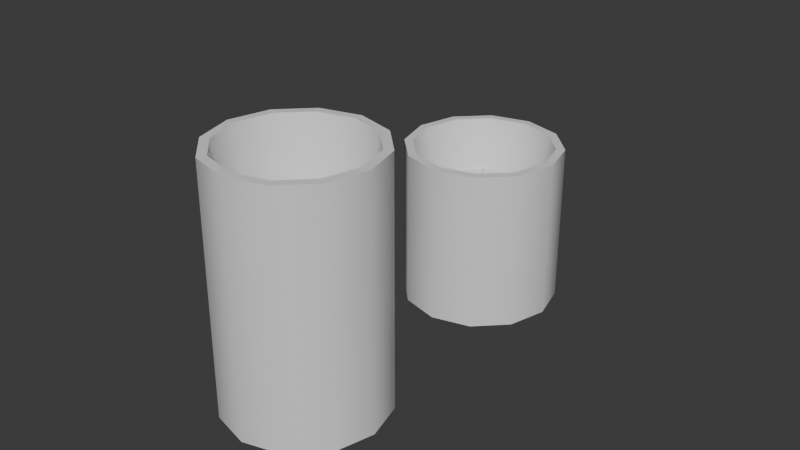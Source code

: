 # Source: SuspensionCandle.blend  (saved by Blender 4.0.36; exported with 4.5.12 LTS)
import bpy
from mathutils import Matrix  # noqa: F401  (used for matrix-valued properties, if any)

bpy.ops.wm.read_factory_settings(use_empty=True)
scene = bpy.context.scene
scene.name = 'Scene'

# ---- collections
col_collection = bpy.data.collections.new('Collection'); scene.collection.children.link(col_collection)

# ---- materials (node trees are filled in below, after node groups)
mat_material_001 = bpy.data.materials.new('Material.001')
mat_material_001.use_transparent_shadow = False
mat_material_002 = bpy.data.materials.new('Material.002')
mat_material_002.use_transparent_shadow = False
mat_material_003 = bpy.data.materials.new('Material.003')
mat_material_003.use_transparent_shadow = False
mat_material_004 = bpy.data.materials.new('Material.004')
mat_material_004.use_transparent_shadow = False

# ---- node groups
ng_auto_smooth = bpy.data.node_groups.new('Auto Smooth', 'GeometryNodeTree')
_s = ng_auto_smooth.interface.new_socket(name='Geometry', in_out='OUTPUT', socket_type='NodeSocketGeometry')
_s = ng_auto_smooth.interface.new_socket(name='Geometry', in_out='INPUT', socket_type='NodeSocketGeometry')
_s = ng_auto_smooth.interface.new_socket(name='Angle', in_out='INPUT', socket_type='NodeSocketFloat')
_s.subtype = 'ANGLE'
_s.min_value = 0.0
_s.max_value = 3.142
ng_auto_smooth.is_modifier = True
_N = ng_auto_smooth.nodes; _L = ng_auto_smooth.links
n0 = _N.new('NodeGroupOutput'); n0.name = 'Group Output'; n0.location = (480, -100)
n1 = _N.new('NodeGroupInput'); n1.name = 'Group Input'; n1.location = (-420, -300)
n2 = _N.new('NodeGroupInput'); n2.name = 'Group Input.001'; n2.location = (-60, -100)
n3 = _N.new('GeometryNodeSetShadeSmooth'); n3.name = 'Set Shade Smooth'; n3.location = (120, -100)
n3.domain = 'EDGE'
n4 = _N.new('GeometryNodeSetShadeSmooth'); n4.name = 'Set Shade Smooth.001'; n4.location = (300, -100)
n5 = _N.new('GeometryNodeInputMeshEdgeAngle'); n5.name = 'Edge Angle'; n5.location = (-420, -220)
n6 = _N.new('GeometryNodeInputEdgeSmooth'); n6.name = 'Is Edge Smooth'; n6.location = (-60, -160)
n7 = _N.new('GeometryNodeInputShadeSmooth'); n7.name = 'Is Face Smooth'; n7.location = (-240, -340)
n8 = _N.new('FunctionNodeBooleanMath'); n8.name = 'Boolean Math'; n8.location = (-60, -220)
n9 = _N.new('FunctionNodeCompare'); n9.name = 'Compare'; n9.location = (-240, -180)
n9.operation = 'LESS_EQUAL'
_L.new(n5.outputs[0], n9.inputs[0])
_L.new(n4.outputs[0], n0.inputs[0])
_L.new(n1.outputs[1], n9.inputs[1])
_L.new(n9.outputs[0], n8.inputs[0])
_L.new(n7.outputs[0], n8.inputs[1])
_L.new(n2.outputs[0], n3.inputs[0])
_L.new(n6.outputs[0], n3.inputs[1])
_L.new(n3.outputs[0], n4.inputs[0])
_L.new(n8.outputs[0], n3.inputs[2])
n0.is_active_output = True

# ---- material node trees
mat_material_001.use_nodes = True; mat_material_001.node_tree.nodes.clear()
_N = mat_material_001.node_tree.nodes; _L = mat_material_001.node_tree.links
n0 = _N.new('ShaderNodeBsdfPrincipled'); n0.name = 'Principled BSDF'; n0.location = (10, 300)
n0.inputs[3].default_value = 1.45
n1 = _N.new('ShaderNodeOutputMaterial'); n1.name = 'Material Output'; n1.location = (300, 300)
_L.new(n0.outputs[0], n1.inputs[0])
n1.is_active_output = True
mat_material_002.use_nodes = True; mat_material_002.node_tree.nodes.clear()
_N = mat_material_002.node_tree.nodes; _L = mat_material_002.node_tree.links
n0 = _N.new('ShaderNodeBsdfPrincipled'); n0.name = 'Principled BSDF'; n0.location = (10, 300)
n0.inputs[3].default_value = 1.45
n1 = _N.new('ShaderNodeOutputMaterial'); n1.name = 'Material Output'; n1.location = (300, 300)
_L.new(n0.outputs[0], n1.inputs[0])
n1.is_active_output = True
mat_material_003.use_nodes = True; mat_material_003.node_tree.nodes.clear()
_N = mat_material_003.node_tree.nodes; _L = mat_material_003.node_tree.links
n0 = _N.new('ShaderNodeBsdfPrincipled'); n0.name = 'Principled BSDF'; n0.location = (10, 300)
n0.inputs[3].default_value = 1.45
n1 = _N.new('ShaderNodeOutputMaterial'); n1.name = 'Material Output'; n1.location = (300, 300)
_L.new(n0.outputs[0], n1.inputs[0])
n1.is_active_output = True
mat_material_004.use_nodes = True; mat_material_004.node_tree.nodes.clear()
_N = mat_material_004.node_tree.nodes; _L = mat_material_004.node_tree.links
n0 = _N.new('ShaderNodeBsdfPrincipled'); n0.name = 'Principled BSDF'; n0.location = (10, 300)
n0.inputs[3].default_value = 1.45
n1 = _N.new('ShaderNodeOutputMaterial'); n1.name = 'Material Output'; n1.location = (300, 300)
_L.new(n0.outputs[0], n1.inputs[0])
n1.is_active_output = True

# ---- world
world_world = bpy.data.worlds.new('World'); scene.world = world_world
world_world.use_nodes = True; world_world.node_tree.nodes.clear()
_N = world_world.node_tree.nodes; _L = world_world.node_tree.links
n0 = _N.new('ShaderNodeOutputWorld'); n0.name = 'World Output'; n0.location = (300, 300)
n1 = _N.new('ShaderNodeBackground'); n1.name = 'Background'; n1.location = (10, 300)
n1.inputs[0].default_value = (0.05088, 0.05088, 0.05088, 1.0)
_L.new(n1.outputs[0], n0.inputs[0])
n0.is_active_output = True
world_world.color = (0.05088, 0.05088, 0.05088)
world_world.use_sun_shadow = False
world_world.sun_shadow_jitter_overblur = 0.0

# ---- meshes
me_circle_001 = bpy.data.meshes.new('Circle.001')
me_circle_001.from_pydata([(0.0, 0.02523, -0.0001955), (-0.01261, 0.02185, -0.0001955), (-0.02185, 0.01261, -0.0001955), (-0.02523, 0.0, -0.0001955), (-0.02185, -0.01261, -0.0001955), (-0.01261, -0.02185, -0.0001955), (0.0, -0.02523, -0.0001955), (0.01261, -0.02185, -0.0001955), (0.02185, -0.01261, -0.0001955), (0.02523, 0.0, -0.0001955), (0.02185, 0.01261, -0.0001955), (0.01261, 0.02185, -0.0001955), (-4.108e-11, 0.02241, 0.05108), (-0.01121, 0.01941, 0.05108), (-0.01941, 0.01121, 0.05108), (-0.02241, 1.71e-12, 0.05108), (-0.01941, -0.01121, 0.05108), (-0.01121, -0.01941, 0.05108), (5.64e-11, -0.02241, 0.05108), (0.01121, -0.01941, 0.05108), (0.01941, -0.01121, 0.05108), (0.02241, -1.71e-12, 0.05108), (0.01941, 0.01121, 0.05108), (0.01121, 0.01941, 0.05108), (-0.01261, 0.02185, 0.05103), (-4.932e-11, 0.02523, 0.05103), (-0.02185, 0.01261, 0.05103), (-0.02523, 0.0, 0.05103), (-0.02185, -0.01261, 0.05103), (-0.01261, -0.02185, 0.05103), (4.932e-11, -0.02523, 0.05103), (0.01261, -0.02185, 0.05103), (0.02185, -0.01261, 0.05103), (0.02523, 0.0, 0.05103), (0.02185, 0.01261, 0.05103), (0.01261, 0.02185, 0.05103), (-6.224e-10, 0.01642, 0.0276), (-0.008211, 0.01422, 0.0276), (-0.01422, 0.008211, 0.0276), (-0.01642, 4.482e-11, 0.0276), (-0.01422, -0.008211, 0.0276), (-0.008211, -0.01422, 0.0276), (-6.302e-10, -0.01642, 0.0276), (0.008211, -0.01422, 0.0276), (0.01422, -0.008211, 0.0276), (0.01642, 3.702e-11, 0.0276), (0.01422, 0.008211, 0.0276), (0.008211, 0.01422, 0.0276), (0.0, 0.02371, 0.001111), (-0.01186, 0.02054, 0.001111), (-0.02054, 0.01186, 0.001111), (-0.02371, 0.0, 0.001111), (-0.02054, -0.01186, 0.001111), (-0.01186, -0.02054, 0.001111), (0.0, -0.02371, 0.001111), (0.01186, -0.02054, 0.001111), (0.02054, -0.01186, 0.001111), (0.02371, 0.0, 0.001111), (0.02054, 0.01186, 0.001111), (0.01186, 0.02054, 0.001111), (2.903e-10, 0.0235, 0.0494), (-0.01175, 0.02035, 0.0494), (-0.02035, 0.01175, 0.0494), (-0.0235, -9.717e-12, 0.0494), (-0.02035, -0.01175, 0.0494), (-0.01175, -0.02035, 0.0494), (-2.636e-10, -0.0235, 0.0494), (0.01175, -0.02035, 0.0494), (0.02035, -0.01175, 0.0494), (0.0235, 9.717e-12, 0.0494), (0.02035, 0.01175, 0.0494), (0.01175, 0.02035, 0.0494), (-0.01186, 0.02054, 0.04972), (2.802e-10, 0.02371, 0.04972), (-0.02054, 0.01186, 0.04972), (-0.02371, 0.0, 0.04972), (-0.02054, -0.01186, 0.04972), (-0.01186, -0.02054, 0.04972), (-2.802e-10, -0.02371, 0.04972), (0.01186, -0.02054, 0.04972), (0.02054, -0.01186, 0.04972), (0.02371, 0.0, 0.04972), (0.02054, 0.01186, 0.04972), (0.01186, 0.02054, 0.04972), (-6.745e-10, 0.01776, 0.02611), (-0.008881, 0.01538, 0.02611), (-0.01538, 0.008881, 0.02611), (-0.01776, 1.877e-11, 0.02611), (-0.01538, -0.008881, 0.02611), (-0.008881, -0.01538, 0.02611), (-6.302e-10, -0.01776, 0.02611), (0.008881, -0.01538, 0.02611), (0.01538, -0.008881, 0.02611), (0.01776, 6.308e-11, 0.02611), (0.01538, 0.008881, 0.02611), (0.008881, 0.01538, 0.02611), (-6.495e-10, 0.01592, 0.02757), (-0.007959, 0.01379, 0.02757), (-0.01379, 0.007959, 0.02757), (-0.01592, 4.248e-11, 0.02757), (-0.01379, -0.007959, 0.02757), (-0.007959, -0.01379, 0.02757), (-6.495e-10, -0.01592, 0.02757), (0.007959, -0.01379, 0.02757), (0.01379, -0.007959, 0.02757), (0.01592, 4.248e-11, 0.02757), (0.01379, 0.007959, 0.02757), (0.007959, 0.01379, 0.02757), (-1.138e-10, 0.01554, 0.03774), (-0.007771, 0.01346, 0.03774), (-0.01346, 0.007771, 0.03774), (-0.01554, 4.248e-11, 0.03774), (-0.01346, -0.007771, 0.03774), (-0.007771, -0.01346, 0.03774), (-1.138e-10, -0.01554, 0.03774), (0.007771, -0.01346, 0.03774), (0.01346, -0.007771, 0.03774), (0.01554, 4.248e-11, 0.03774), (0.01346, 0.007771, 0.03774), (0.007771, 0.01346, 0.03774), (-0.007959, 0.01379, 0.03774), (-1.138e-10, 0.01592, 0.03774), (-0.01379, 0.007959, 0.03774), (-0.01592, 4.248e-11, 0.03774), (-0.01379, -0.007959, 0.03774), (-0.007959, -0.01379, 0.03774), (-1.138e-10, -0.01592, 0.03774), (0.007959, -0.01379, 0.03774), (0.01379, -0.007959, 0.03774), (0.01592, 4.248e-11, 0.03774), (0.01379, 0.007959, 0.03774), (0.007959, 0.01379, 0.03774), (1.064e-11, 0.007476, 0.03432), (-0.003738, 0.006475, 0.03432), (-0.006475, 0.003738, 0.03432), (-0.007476, 1.669e-10, 0.03432), (-0.006475, -0.003738, 0.03432), (-0.003738, -0.006475, 0.03432), (-2.382e-10, -0.007476, 0.03432), (0.003738, -0.006475, 0.03432), (0.006475, -0.003738, 0.03432), (0.007476, -8.196e-11, 0.03432), (0.006475, 0.003738, 0.03432), (0.003738, 0.006475, 0.03432), (-0.007771, 0.01346, 0.03609), (-1.138e-10, 0.01554, 0.03609), (-0.01346, 0.007771, 0.03609), (-0.01554, 4.248e-11, 0.03609), (-0.01346, -0.007771, 0.03609), (-0.007771, -0.01346, 0.03609), (-1.138e-10, -0.01554, 0.03609), (0.007771, -0.01346, 0.03609), (0.01346, -0.007771, 0.03609), (0.01554, 4.248e-11, 0.03609), (0.01346, 0.007771, 0.03609), (0.007771, 0.01346, 0.03609), (-4.636e-10, 0.001224, 0.03419), (-0.0006122, 0.00106, 0.03419), (-0.00106, 0.0006122, 0.03419), (-0.001224, -3.785e-11, 0.03419), (-0.00106, -0.0006122, 0.03419), (-0.0006122, -0.00106, 0.03419), (-5.043e-10, -0.001224, 0.03419), (0.0006122, -0.00106, 0.03419), (0.00106, -0.0006122, 0.03419), (0.001224, -7.861e-11, 0.03419), (0.00106, 0.0006122, 0.03419), (0.0006122, 0.00106, 0.03419), (5.259e-09, 0.001095, 0.03946), (-0.0005473, 0.000948, 0.03946), (-0.000948, 0.0005473, 0.03946), (-0.001095, -1.055e-11, 0.03946), (-0.000948, -0.0005473, 0.03946), (-0.0005473, -0.000948, 0.03946), (5.222e-09, -0.001095, 0.03946), (0.0005473, -0.000948, 0.03946), (0.000948, -0.0005473, 0.03946), (0.001095, -4.699e-11, 0.03946), (0.000948, 0.0005473, 0.03946), (0.0005473, 0.000948, 0.03946), (3.811e-09, -3.032e-11, 0.04318), (3.673e-09, 0.002115, 0.03781), (1.07e-09, 0.002066, 0.03544), (2.427e-09, 0.002409, 0.03662), (-0.001033, 0.00179, 0.03544), (-0.001057, 0.001831, 0.03781), (-0.001204, 0.002086, 0.03662), (-0.00179, 0.001033, 0.03544), (-0.001831, 0.001057, 0.03781), (-0.002086, 0.001204, 0.03662), (-0.002066, -1.849e-11, 0.03544), (-0.002115, -4.606e-12, 0.03781), (-0.002409, -5.049e-12, 0.03662), (-0.00179, -0.001033, 0.03544), (-0.001831, -0.001057, 0.03781), (-0.002086, -0.001204, 0.03662), (-0.001033, -0.00179, 0.03544), (-0.001057, -0.001831, 0.03781), (-0.001204, -0.002086, 0.03662), (1.002e-09, -0.002066, 0.03544), (3.602e-09, -0.002115, 0.03781), (2.351e-09, -0.002409, 0.03662), (0.001033, -0.00179, 0.03544), (0.001057, -0.001831, 0.03781), (0.001204, -0.002086, 0.03662), (0.00179, -0.001033, 0.03544), (0.001831, -0.001057, 0.03781), (0.002086, -0.001204, 0.03662), (0.002066, -8.728e-11, 0.03544), (0.002115, -7.5e-11, 0.03781), (0.002409, -8.533e-11, 0.03662), (0.00179, 0.001033, 0.03544), (0.001831, 0.001057, 0.03781), (0.002086, 0.001204, 0.03662), (0.001033, 0.00179, 0.03544), (0.001057, 0.001831, 0.03781), (0.001204, 0.002086, 0.03662)], [], [(1, 0, 11, 10, 9, 8, 7, 6, 5, 4, 3, 2), (18, 19, 43, 42), (4, 5, 29, 28), (11, 0, 25, 35), (1, 2, 26, 24), (8, 9, 33, 32), (5, 6, 30, 29), (2, 3, 27, 26), (9, 10, 34, 33), (6, 7, 31, 30), (3, 4, 28, 27), (10, 11, 35, 34), (0, 1, 24, 25), (7, 8, 32, 31), (13, 12, 25, 24), (14, 13, 24, 26), (15, 14, 26, 27), (16, 15, 27, 28), (17, 16, 28, 29), (18, 17, 29, 30), (19, 18, 30, 31), (20, 19, 31, 32), (21, 20, 32, 33), (22, 21, 33, 34), (23, 22, 34, 35), (12, 23, 35, 25), (37, 38, 39, 40, 41, 42, 43, 44, 45, 46, 47, 36), (15, 16, 40, 39), (22, 23, 47, 46), (12, 13, 37, 36), (19, 20, 44, 43), (16, 17, 41, 40), (23, 12, 36, 47), (13, 14, 38, 37), (20, 21, 45, 44), (17, 18, 42, 41), (14, 15, 39, 38), (21, 22, 46, 45), (49, 50, 51, 52, 53, 54, 55, 56, 57, 58, 59, 48), (66, 90, 91, 67), (52, 76, 77, 53), (59, 83, 73, 48), (49, 72, 74, 50), (56, 80, 81, 57), (53, 77, 78, 54), (50, 74, 75, 51), (57, 81, 82, 58), (54, 78, 79, 55), (51, 75, 76, 52), (58, 82, 83, 59), (48, 73, 72, 49), (55, 79, 80, 56), (61, 72, 73, 60), (62, 74, 72, 61), (63, 75, 74, 62), (64, 76, 75, 63), (65, 77, 76, 64), (66, 78, 77, 65), (67, 79, 78, 66), (68, 80, 79, 67), (69, 81, 80, 68), (70, 82, 81, 69), (71, 83, 82, 70), (60, 73, 83, 71), (85, 84, 95, 94, 93, 92, 91, 90, 89, 88, 87, 86), (63, 87, 88, 64), (70, 94, 95, 71), (60, 84, 85, 61), (67, 91, 92, 68), (64, 88, 89, 65), (71, 95, 84, 60), (61, 85, 86, 62), (68, 92, 93, 69), (65, 89, 90, 66), (62, 86, 87, 63), (69, 93, 94, 70), (97, 96, 107, 106, 105, 104, 103, 102, 101, 100, 99, 98), (114, 115, 151, 150), (98, 99, 123, 122), (105, 106, 130, 129), (102, 103, 127, 126), (99, 100, 124, 123), (106, 107, 131, 130), (96, 97, 120, 121), (103, 104, 128, 127), (100, 101, 125, 124), (107, 96, 121, 131), (97, 98, 122, 120), (104, 105, 129, 128), (101, 102, 126, 125), (109, 108, 121, 120), (110, 109, 120, 122), (111, 110, 122, 123), (112, 111, 123, 124), (113, 112, 124, 125), (114, 113, 125, 126), (115, 114, 126, 127), (116, 115, 127, 128), (117, 116, 128, 129), (118, 117, 129, 130), (119, 118, 130, 131), (108, 119, 131, 121), (133, 134, 135, 136, 137, 138, 139, 140, 141, 142, 143, 132), (111, 112, 148, 147), (118, 119, 155, 154), (108, 109, 144, 145), (115, 116, 152, 151), (112, 113, 149, 148), (119, 108, 145, 155), (109, 110, 146, 144), (116, 117, 153, 152), (113, 114, 150, 149), (110, 111, 147, 146), (117, 118, 154, 153), (133, 132, 145, 144), (134, 133, 144, 146), (135, 134, 146, 147), (136, 135, 147, 148), (137, 136, 148, 149), (138, 137, 149, 150), (139, 138, 150, 151), (140, 139, 151, 152), (141, 140, 152, 153), (142, 141, 153, 154), (143, 142, 154, 155), (132, 143, 155, 145), (157, 156, 167, 166, 165, 164, 163, 162, 161, 160, 159, 158), (185, 188, 170, 169), (203, 206, 176, 175), (194, 197, 173, 172), (215, 181, 168, 179), (206, 209, 177, 176), (197, 200, 174, 173), (156, 157, 184, 182), (188, 191, 171, 170), (209, 212, 178, 177), (200, 203, 175, 174), (191, 194, 172, 171), (212, 215, 179, 178), (172, 173, 180), (157, 158, 187, 184), (164, 165, 208, 205), (161, 162, 199, 196), (158, 159, 190, 187), (165, 166, 211, 208), (162, 163, 202, 199), (159, 160, 193, 190), (166, 167, 214, 211), (167, 156, 182, 214), (163, 164, 205, 202), (160, 161, 196, 193), (179, 168, 180), (169, 170, 180), (176, 177, 180), (173, 174, 180), (170, 171, 180), (177, 178, 180), (174, 175, 180), (171, 172, 180), (178, 179, 180), (168, 169, 180), (175, 176, 180), (185, 181, 183, 186), (186, 183, 182, 184), (188, 185, 186, 189), (189, 186, 184, 187), (191, 188, 189, 192), (192, 189, 187, 190), (194, 191, 192, 195), (195, 192, 190, 193), (197, 194, 195, 198), (198, 195, 193, 196), (200, 197, 198, 201), (201, 198, 196, 199), (203, 200, 201, 204), (204, 201, 199, 202), (206, 203, 204, 207), (207, 204, 202, 205), (209, 206, 207, 210), (210, 207, 205, 208), (212, 209, 210, 213), (213, 210, 208, 211), (215, 212, 213, 216), (216, 213, 211, 214), (181, 215, 216, 183), (183, 216, 214, 182), (181, 185, 169, 168)])
me_circle_001.polygons.foreach_set('use_smooth', [True] * 187)
me_circle_001.polygons.foreach_set('material_index', [3, 3, 3, 3, 3, 3, 3, 3, 3, 3, 3, 3, 3, 3, 3, 3, 3, 3, 3, 3, 3, 3, 3, 3, 3, 3, 3, 3, 3, 3, 3, 3, 3, 3, 3, 3, 3, 3, 3, 3, 3, 3, 3, 3, 3, 3, 3, 3, 3, 3, 3, 3, 3, 3, 3, 3, 3, 3, 3, 3, 3, 3, 3, 3, 3, 3, 3, 3, 3, 3, 3, 3, 3, 3, 3, 3, 0, 0, 0, 0, 0, 0, 0, 0, 0, 0, 0, 0, 0, 0, 0, 0, 0, 0, 0, 0, 0, 0, 0, 0, 0, 0, 1, 0, 0, 0, 0, 0, 0, 0, 0, 0, 0, 0, 1, 1, 1, 1, 1, 1, 1, 1, 1, 1, 1, 1, 2, 2, 2, 2, 2, 2, 2, 2, 2, 2, 2, 2, 2, 2, 2, 2, 2, 2, 2, 2, 2, 2, 2, 2, 2, 2, 2, 2, 2, 2, 2, 2, 2, 2, 2, 2, 2, 2, 2, 2, 2, 2, 2, 2, 2, 2, 2, 2, 2, 2, 2, 2, 2, 2, 2, 2, 2, 2, 2, 2, 2])
_uv = me_circle_001.uv_layers.new(name='UVMap')
_uv.uv.foreach_set('vector', [0.2541, 0.9259, 0.5, 0.9918, 0.7459, 0.9259, 0.9259, 0.7459, 0.9918, 0.5, 0.9259, 0.2541, 0.7459, 0.07407, 0.5, 0.008176, 0.2541, 0.07407, 0.07407, 0.2541, 0.008176, 0.5, 0.07407, 0.7459, 0.5, 0.7782, 0.7221, 0.7782, 0.6635, 0.3168, 0.5, 0.3168, 0.07407, -0.2218, 0.2541, -0.2218, 0.2541, 0.7782, 0.07407, 0.7782, 0.7459, -0.2218, 0.5, -0.2218, 0.5, 0.7782, 0.7459, 0.7782, 0.2541, -0.2218, 0.07407, -0.2218, 0.07407, 0.7782, 0.2541, 0.7782, 0.2541, -0.2218, 0.5, -0.2218, 0.5, 0.7782, 0.2541, 0.7782, 0.2541, -0.2218, 0.5, -0.2218, 0.5, 0.7782, 0.2541, 0.7782, 0.7459, -0.2218, 0.5, -0.2218, 0.5, 0.7782, 0.7459, 0.7782, 0.5, -0.2218, 0.7459, -0.2218, 0.7459, 0.7782, 0.5, 0.7782, 0.5, -0.2218, 0.7459, -0.2218, 0.7459, 0.7782, 0.5, 0.7782, 0.5, -0.2218, 0.2541, -0.2218, 0.2541, 0.7782, 0.5, 0.7782, 0.9259, -0.2218, 0.7459, -0.2218, 0.7459, 0.7782, 0.9259, 0.7782, 0.5, -0.2218, 0.2541, -0.2218, 0.2541, 0.7782, 0.5, 0.7782, 0.7459, -0.2218, 0.9259, -0.2218, 0.9259, 0.7782, 0.7459, 0.7782, 0.2779, 0.8846, 0.5, 0.9441, 0.5, 0.9918, 0.2541, 0.9259, 0.1154, 0.7221, 0.2779, 0.8846, 0.2541, 0.9259, 0.07407, 0.7459, 0.05589, 0.5, 0.1154, 0.7221, 0.07407, 0.7459, 0.008176, 0.5, 0.1154, 0.2779, 0.05589, 0.5, 0.008176, 0.5, 0.07407, 0.2541, 0.2779, 0.1154, 0.1154, 0.2779, 0.07407, 0.2541, 0.2541, 0.07407, 0.5, 0.05589, 0.2779, 0.1154, 0.2541, 0.07407, 0.5, 0.008176, 0.7221, 0.1154, 0.5, 0.05589, 0.5, 0.008176, 0.7459, 0.07407, 0.8846, 0.2779, 0.7221, 0.1154, 0.7459, 0.07407, 0.9259, 0.2541, 0.9441, 0.5, 0.8846, 0.2779, 0.9259, 0.2541, 0.9918, 0.5, 0.8846, 0.7221, 0.9441, 0.5, 0.9918, 0.5, 0.9259, 0.7459, 0.7221, 0.8846, 0.8846, 0.7221, 0.9259, 0.7459, 0.7459, 0.9259, 0.5, 0.9441, 0.7221, 0.8846, 0.7459, 0.9259, 0.5, 0.9918, 0.3365, 0.7832, 0.2168, 0.6635, 0.173, 0.5, 0.2168, 0.3365, 0.3365, 0.2168, 0.5, 0.173, 0.6635, 0.2168, 0.7832, 0.3365, 0.827, 0.5, 0.7832, 0.6635, 0.6635, 0.7832, 0.5, 0.827, 0.5, 0.7782, 0.2779, 0.7782, 0.3365, 0.3168, 0.5, 0.3168, 0.7221, 0.7782, 0.8846, 0.7782, 0.7832, 0.3168, 0.6635, 0.3168, 0.5, 0.7782, 0.2779, 0.7782, 0.3365, 0.3168, 0.5, 0.3168, 0.7221, 0.7782, 0.8846, 0.7782, 0.7832, 0.3168, 0.6635, 0.3168, 0.2779, 0.7782, 0.1154, 0.7782, 0.2168, 0.3168, 0.3365, 0.3168, 0.7221, 0.7782, 0.5, 0.7782, 0.5, 0.3168, 0.6635, 0.3168, 0.2779, 0.7782, 0.1154, 0.7782, 0.2168, 0.3168, 0.3365, 0.3168, 0.2779, 0.7782, 0.5, 0.7782, 0.5, 0.3168, 0.3365, 0.3168, 0.2779, 0.7782, 0.5, 0.7782, 0.5, 0.3168, 0.3365, 0.3168, 0.7221, 0.7782, 0.5, 0.7782, 0.5, 0.3168, 0.6635, 0.3168, 0.5, 0.7782, 0.7221, 0.7782, 0.6635, 0.3168, 0.5, 0.3168, 0.2541, 0.9259, 0.07407, 0.7459, 0.008176, 0.5, 0.07407, 0.2541, 0.2541, 0.07407, 0.5, 0.008176, 0.7459, 0.07407, 0.9259, 0.2541, 0.9918, 0.5, 0.9259, 0.7459, 0.7459, 0.9259, 0.5, 0.9918, 0.5, 0.7782, 0.5, 0.3168, 0.6635, 0.3168, 0.7221, 0.7782, 0.07407, -0.2218, 0.07407, 0.7782, 0.2541, 0.7782, 0.2541, -0.2218, 0.7459, -0.2218, 0.7459, 0.7782, 0.5, 0.7782, 0.5, -0.2218, 0.2541, -0.2218, 0.2541, 0.7782, 0.07407, 0.7782, 0.07407, -0.2218, 0.2541, -0.2218, 0.2541, 0.7782, 0.5, 0.7782, 0.5, -0.2218, 0.2541, -0.2218, 0.2541, 0.7782, 0.5, 0.7782, 0.5, -0.2218, 0.7459, -0.2218, 0.7459, 0.7782, 0.5, 0.7782, 0.5, -0.2218, 0.5, -0.2218, 0.5, 0.7782, 0.7459, 0.7782, 0.7459, -0.2218, 0.5, -0.2218, 0.5, 0.7782, 0.7459, 0.7782, 0.7459, -0.2218, 0.5, -0.2218, 0.5, 0.7782, 0.2541, 0.7782, 0.2541, -0.2218, 0.9259, -0.2218, 0.9259, 0.7782, 0.7459, 0.7782, 0.7459, -0.2218, 0.5, -0.2218, 0.5, 0.7782, 0.2541, 0.7782, 0.2541, -0.2218, 0.7459, -0.2218, 0.7459, 0.7782, 0.9259, 0.7782, 0.9259, -0.2218, 0.2779, 0.8846, 0.2541, 0.9259, 0.5, 0.9918, 0.5, 0.9441, 0.1154, 0.7221, 0.07407, 0.7459, 0.2541, 0.9259, 0.2779, 0.8846, 0.05589, 0.5, 0.008176, 0.5, 0.07407, 0.7459, 0.1154, 0.7221, 0.1154, 0.2779, 0.07407, 0.2541, 0.008176, 0.5, 0.05589, 0.5, 0.2779, 0.1154, 0.2541, 0.07407, 0.07407, 0.2541, 0.1154, 0.2779, 0.5, 0.05589, 0.5, 0.008176, 0.2541, 0.07407, 0.2779, 0.1154, 0.7221, 0.1154, 0.7459, 0.07407, 0.5, 0.008176, 0.5, 0.05589, 0.8846, 0.2779, 0.9259, 0.2541, 0.7459, 0.07407, 0.7221, 0.1154, 0.9441, 0.5, 0.9918, 0.5, 0.9259, 0.2541, 0.8846, 0.2779, 0.8846, 0.7221, 0.9259, 0.7459, 0.9918, 0.5, 0.9441, 0.5, 0.7221, 0.8846, 0.7459, 0.9259, 0.9259, 0.7459, 0.8846, 0.7221, 0.5, 0.9441, 0.5, 0.9918, 0.7459, 0.9259, 0.7221, 0.8846, 0.3365, 0.7832, 0.5, 0.827, 0.6635, 0.7832, 0.7832, 0.6635, 0.827, 0.5, 0.7832, 0.3365, 0.6635, 0.2168, 0.5, 0.173, 0.3365, 0.2168, 0.2168, 0.3365, 0.173, 0.5, 0.2168, 0.6635, 0.5, 0.7782, 0.5, 0.3168, 0.3365, 0.3168, 0.2779, 0.7782, 0.7221, 0.7782, 0.6635, 0.3168, 0.7832, 0.3168, 0.8846, 0.7782, 0.5, 0.7782, 0.5, 0.3168, 0.3365, 0.3168, 0.2779, 0.7782, 0.7221, 0.7782, 0.6635, 0.3168, 0.7832, 0.3168, 0.8846, 0.7782, 0.2779, 0.7782, 0.3365, 0.3168, 0.2168, 0.3168, 0.1154, 0.7782, 0.7221, 0.7782, 0.6635, 0.3168, 0.5, 0.3168, 0.5, 0.7782, 0.2779, 0.7782, 0.3365, 0.3168, 0.2168, 0.3168, 0.1154, 0.7782, 0.2779, 0.7782, 0.3365, 0.3168, 0.5, 0.3168, 0.5, 0.7782, 0.2779, 0.7782, 0.3365, 0.3168, 0.5, 0.3168, 0.5, 0.7782, 0.7221, 0.7782, 0.6635, 0.3168, 0.5, 0.3168, 0.5, 0.7782, 0.5, 0.7782, 0.5, 0.3168, 0.6635, 0.3168, 0.7221, 0.7782, 0.3434, 0.7712, 0.5, 0.8132, 0.6566, 0.7712, 0.7712, 0.6566, 0.8132, 0.5, 0.7712, 0.3434, 0.6566, 0.2288, 0.5, 0.1868, 0.3434, 0.2288, 0.2288, 0.3434, 0.1868, 0.5, 0.2288, 0.6566, 0.5, 0.5207, 0.6529, 0.5207, 0.6529, 0.4882, 0.5, 0.4882, 0.6566, 0.3205, 0.5, 0.3205, 0.5, 0.5207, 0.6566, 0.5207, 0.5, 0.3205, 0.6566, 0.3205, 0.6566, 0.5207, 0.5, 0.5207, 0.5, 0.3205, 0.6566, 0.3205, 0.6566, 0.5207, 0.5, 0.5207, 0.5, 0.3205, 0.3434, 0.3205, 0.3434, 0.5207, 0.5, 0.5207, 0.6566, 0.3205, 0.7712, 0.3205, 0.7712, 0.5207, 0.6566, 0.5207, 0.5, 0.3205, 0.3434, 0.3205, 0.3434, 0.5207, 0.5, 0.5207, 0.6566, 0.3205, 0.7712, 0.3205, 0.7712, 0.5207, 0.6566, 0.5207, 0.3434, 0.3205, 0.2288, 0.3205, 0.2288, 0.5207, 0.3434, 0.5207, 0.6566, 0.3205, 0.5, 0.3205, 0.5, 0.5207, 0.6566, 0.5207, 0.3434, 0.3205, 0.2288, 0.3205, 0.2288, 0.5207, 0.3434, 0.5207, 0.3434, 0.3205, 0.5, 0.3205, 0.5, 0.5207, 0.3434, 0.5207, 0.3434, 0.3205, 0.5, 0.3205, 0.5, 0.5207, 0.3434, 0.5207, 0.3471, 0.7648, 0.5, 0.8058, 0.5, 0.8132, 0.3434, 0.7712, 0.2352, 0.6529, 0.3471, 0.7648, 0.3434, 0.7712, 0.2288, 0.6566, 0.1942, 0.5, 0.2352, 0.6529, 0.2288, 0.6566, 0.1868, 0.5, 0.2352, 0.3471, 0.1942, 0.5, 0.1868, 0.5, 0.2288, 0.3434, 0.3471, 0.2352, 0.2352, 0.3471, 0.2288, 0.3434, 0.3434, 0.2288, 0.5, 0.1942, 0.3471, 0.2352, 0.3434, 0.2288, 0.5, 0.1868, 0.6529, 0.2352, 0.5, 0.1942, 0.5, 0.1868, 0.6566, 0.2288, 0.7648, 0.3471, 0.6529, 0.2352, 0.6566, 0.2288, 0.7712, 0.3434, 0.8058, 0.5, 0.7648, 0.3471, 0.7712, 0.3434, 0.8132, 0.5, 0.7648, 0.6529, 0.8058, 0.5, 0.8132, 0.5, 0.7712, 0.6566, 0.6529, 0.7648, 0.7648, 0.6529, 0.7712, 0.6566, 0.6566, 0.7712, 0.5, 0.8058, 0.6529, 0.7648, 0.6566, 0.7712, 0.5, 0.8132, 0.4265, 0.6274, 0.3726, 0.5735, 0.3529, 0.5, 0.3726, 0.4265, 0.4265, 0.3726, 0.5, 0.3529, 0.5735, 0.3726, 0.6274, 0.4265, 0.6471, 0.5, 0.6274, 0.5735, 0.5735, 0.6274, 0.5, 0.6471, 0.5, 0.5207, 0.3471, 0.5207, 0.3471, 0.4882, 0.5, 0.4882, 0.6529, 0.5207, 0.7648, 0.5207, 0.7648, 0.4882, 0.6529, 0.4882, 0.5, 0.5207, 0.3471, 0.5207, 0.3471, 0.4882, 0.5, 0.4882, 0.6529, 0.5207, 0.7648, 0.5207, 0.7648, 0.4882, 0.6529, 0.4882, 0.3471, 0.5207, 0.2352, 0.5207, 0.2352, 0.4882, 0.3471, 0.4882, 0.6529, 0.5207, 0.5, 0.5207, 0.5, 0.4882, 0.6529, 0.4882, 0.3471, 0.5207, 0.2352, 0.5207, 0.2352, 0.4882, 0.3471, 0.4882, 0.3471, 0.5207, 0.5, 0.5207, 0.5, 0.4882, 0.3471, 0.4882, 0.3471, 0.5207, 0.5, 0.5207, 0.5, 0.4882, 0.3471, 0.4882, 0.6529, 0.5207, 0.5, 0.5207, 0.5, 0.4882, 0.6529, 0.4882, 0.5, 0.5207, 0.6529, 0.5207, 0.6529, 0.4882, 0.5, 0.4882, 0.4265, 0.6274, 0.5, 0.6471, 0.5, 0.8058, 0.3471, 0.7648, 0.3726, 0.5735, 0.4265, 0.6274, 0.3471, 0.7648, 0.2352, 0.6529, 0.3529, 0.5, 0.3726, 0.5735, 0.2352, 0.6529, 0.1942, 0.5, 0.3726, 0.4265, 0.3529, 0.5, 0.1942, 0.5, 0.2352, 0.3471, 0.4265, 0.3726, 0.3726, 0.4265, 0.2352, 0.3471, 0.3471, 0.2352, 0.5, 0.3529, 0.4265, 0.3726, 0.3471, 0.2352, 0.5, 0.1942, 0.5735, 0.3726, 0.5, 0.3529, 0.5, 0.1942, 0.6529, 0.2352, 0.6274, 0.4265, 0.5735, 0.3726, 0.6529, 0.2352, 0.7648, 0.3471, 0.6471, 0.5, 0.6274, 0.4265, 0.7648, 0.3471, 0.8058, 0.5, 0.6274, 0.5735, 0.6471, 0.5, 0.8058, 0.5, 0.7648, 0.6529, 0.5735, 0.6274, 0.6274, 0.5735, 0.7648, 0.6529, 0.6529, 0.7648, 0.5, 0.6471, 0.5735, 0.6274, 0.6529, 0.7648, 0.5, 0.8058, 0.488, 0.5209, 0.5, 0.5241, 0.512, 0.5209, 0.5209, 0.512, 0.5241, 0.5, 0.5209, 0.488, 0.512, 0.4791, 0.5, 0.4759, 0.488, 0.4791, 0.4791, 0.488, 0.4759, 0.5, 0.4791, 0.512, 0.4792, 0.5221, 0.464, 0.5221, 0.4814, 0.5545, 0.4892, 0.5545, 0.5208, 0.5221, 0.536, 0.5221, 0.5186, 0.5545, 0.5108, 0.5545, 0.4792, 0.5221, 0.464, 0.5221, 0.4814, 0.5545, 0.4892, 0.5545, 0.5208, 0.5221, 0.5, 0.5221, 0.5, 0.5545, 0.5108, 0.5545, 0.4792, 0.5221, 0.5, 0.5221, 0.5, 0.5545, 0.4892, 0.5545, 0.4792, 0.5221, 0.5, 0.5221, 0.5, 0.5545, 0.4892, 0.5545, 0.5, 0.4509, 0.488, 0.4509, 0.4797, 0.4754, 0.5, 0.4754, 0.5208, 0.5221, 0.5, 0.5221, 0.5, 0.5545, 0.5108, 0.5545, 0.5, 0.5221, 0.5208, 0.5221, 0.5108, 0.5545, 0.5, 0.5545, 0.5, 0.5221, 0.5208, 0.5221, 0.5108, 0.5545, 0.5, 0.5545, 0.5, 0.5221, 0.4792, 0.5221, 0.4892, 0.5545, 0.5, 0.5545, 0.5208, 0.5221, 0.536, 0.5221, 0.5186, 0.5545, 0.5108, 0.5545, 0.4892, 0.5545, 0.4814, 0.5545, 0.5, 0.6277, 0.488, 0.4509, 0.4791, 0.4509, 0.4648, 0.4754, 0.4797, 0.4754, 0.488, 0.4509, 0.5, 0.4509, 0.5, 0.4754, 0.4797, 0.4754, 0.488, 0.4509, 0.5, 0.4509, 0.5, 0.4754, 0.4797, 0.4754, 0.512, 0.4509, 0.5, 0.4509, 0.5, 0.4754, 0.5203, 0.4754, 0.5, 0.4509, 0.512, 0.4509, 0.5203, 0.4754, 0.5, 0.4754, 0.5, 0.4509, 0.512, 0.4509, 0.5203, 0.4754, 0.5, 0.4754, 0.5, 0.4509, 0.488, 0.4509, 0.4797, 0.4754, 0.5, 0.4754, 0.512, 0.4509, 0.5209, 0.4509, 0.5352, 0.4754, 0.5203, 0.4754, 0.512, 0.4509, 0.5, 0.4509, 0.5, 0.4754, 0.5203, 0.4754, 0.512, 0.4509, 0.5209, 0.4509, 0.5352, 0.4754, 0.5203, 0.4754, 0.488, 0.4509, 0.4791, 0.4509, 0.4648, 0.4754, 0.4797, 0.4754, 0.5108, 0.5545, 0.5, 0.5545, 0.5, 0.6277, 0.4892, 0.5545, 0.4814, 0.5545, 0.5, 0.6277, 0.4892, 0.5545, 0.5, 0.5545, 0.5, 0.6277, 0.4892, 0.5545, 0.5, 0.5545, 0.5, 0.6277, 0.5108, 0.5545, 0.5, 0.5545, 0.5, 0.6277, 0.5, 0.5545, 0.5108, 0.5545, 0.5, 0.6277, 0.5, 0.5545, 0.5108, 0.5545, 0.5, 0.6277, 0.5, 0.5545, 0.4892, 0.5545, 0.5, 0.6277, 0.5108, 0.5545, 0.5186, 0.5545, 0.5, 0.6277, 0.5, 0.5545, 0.4892, 0.5545, 0.5, 0.6277, 0.5108, 0.5545, 0.5186, 0.5545, 0.5, 0.6277, 0.4792, 0.5221, 0.5, 0.5221, 0.5, 0.4987, 0.4763, 0.4987, 0.4763, 0.4987, 0.5, 0.4987, 0.5, 0.4754, 0.4797, 0.4754, 0.464, 0.5221, 0.4792, 0.5221, 0.4763, 0.4987, 0.459, 0.4987, 0.5237, 0.4987, 0.541, 0.4987, 0.5352, 0.4754, 0.5203, 0.4754, 0.5, 0.5221, 0.5208, 0.5221, 0.5237, 0.4987, 0.5, 0.4987, 0.5, 0.4987, 0.5237, 0.4987, 0.5203, 0.4754, 0.5, 0.4754, 0.4792, 0.5221, 0.5, 0.5221, 0.5, 0.4987, 0.4763, 0.4987, 0.4763, 0.4987, 0.5, 0.4987, 0.5, 0.4754, 0.4797, 0.4754, 0.464, 0.5221, 0.4792, 0.5221, 0.4763, 0.4987, 0.459, 0.4987, 0.459, 0.4987, 0.4763, 0.4987, 0.4797, 0.4754, 0.4648, 0.4754, 0.5, 0.5221, 0.4792, 0.5221, 0.4763, 0.4987, 0.5, 0.4987, 0.5, 0.4987, 0.4763, 0.4987, 0.4797, 0.4754, 0.5, 0.4754, 0.5208, 0.5221, 0.5, 0.5221, 0.5, 0.4987, 0.5237, 0.4987, 0.5237, 0.4987, 0.5, 0.4987, 0.5, 0.4754, 0.5203, 0.4754, 0.536, 0.5221, 0.5208, 0.5221, 0.5237, 0.4987, 0.541, 0.4987, 0.541, 0.4987, 0.5237, 0.4987, 0.5203, 0.4754, 0.5352, 0.4754, 0.5, 0.5221, 0.4792, 0.5221, 0.4763, 0.4987, 0.5, 0.4987, 0.5, 0.4987, 0.4763, 0.4987, 0.4797, 0.4754, 0.5, 0.4754, 0.5208, 0.5221, 0.5, 0.5221, 0.5, 0.4987, 0.5237, 0.4987, 0.5237, 0.4987, 0.5, 0.4987, 0.5, 0.4754, 0.5203, 0.4754, 0.536, 0.5221, 0.5208, 0.5221, 0.5237, 0.4987, 0.541, 0.4987, 0.541, 0.4987, 0.5237, 0.4987, 0.5203, 0.4754, 0.5352, 0.4754, 0.5, 0.5221, 0.5208, 0.5221, 0.5237, 0.4987, 0.5, 0.4987, 0.5, 0.4987, 0.5237, 0.4987, 0.5203, 0.4754, 0.5, 0.4754, 0.5, 0.5221, 0.4792, 0.5221, 0.4892, 0.5545, 0.5, 0.5545])
me_circle_001.materials.append(mat_material_001)
me_circle_001.materials.append(mat_material_002)
me_circle_001.materials.append(mat_material_003)
me_circle_001.materials.append(mat_material_004)
me_circle_001.update()
me_circle_002 = bpy.data.meshes.new('Circle.002')
me_circle_002.from_pydata([(0.0, 0.02523, -0.0001955), (-0.01261, 0.02185, -0.0001955), (-0.02185, 0.01261, -0.0001955), (-0.02523, 0.0, -0.0001955), (-0.02185, -0.01261, -0.0001955), (-0.01261, -0.02185, -0.0001955), (0.0, -0.02523, -0.0001955), (0.01261, -0.02185, -0.0001955), (0.02185, -0.01261, -0.0001955), (0.02523, 0.0, -0.0001955), (0.02185, 0.01261, -0.0001955), (0.01261, 0.02185, -0.0001955), (-4.108e-11, 0.02241, 0.07806), (-0.01121, 0.01941, 0.07806), (-0.01941, 0.01121, 0.07806), (-0.02241, 1.71e-12, 0.07806), (-0.01941, -0.01121, 0.07806), (-0.01121, -0.01941, 0.07806), (5.64e-11, -0.02241, 0.07806), (0.01121, -0.01941, 0.07806), (0.01941, -0.01121, 0.07806), (0.02241, -1.71e-12, 0.07806), (0.01941, 0.01121, 0.07806), (0.01121, 0.01941, 0.07806), (-0.01261, 0.02185, 0.078), (-4.932e-11, 0.02523, 0.078), (-0.02185, 0.01261, 0.078), (-0.02523, 0.0, 0.078), (-0.02185, -0.01261, 0.078), (-0.01261, -0.02185, 0.078), (4.932e-11, -0.02523, 0.078), (0.01261, -0.02185, 0.078), (0.02185, -0.01261, 0.078), (0.02523, 0.0, 0.078), (0.02185, 0.01261, 0.078), (0.01261, 0.02185, 0.078), (-6.224e-10, 0.01642, 0.04402), (-0.008211, 0.01422, 0.04402), (-0.01422, 0.008211, 0.04402), (-0.01642, 4.482e-11, 0.04402), (-0.01422, -0.008211, 0.04402), (-0.008211, -0.01422, 0.04402), (-6.302e-10, -0.01642, 0.04402), (0.008211, -0.01422, 0.04402), (0.01422, -0.008211, 0.04402), (0.01642, 3.702e-11, 0.04402), (0.01422, 0.008211, 0.04402), (0.008211, 0.01422, 0.04402), (0.0, 0.02371, 0.001111), (-0.01186, 0.02054, 0.001111), (-0.02054, 0.01186, 0.001111), (-0.02371, 0.0, 0.001111), (-0.02054, -0.01186, 0.001111), (-0.01186, -0.02054, 0.001111), (0.0, -0.02371, 0.001111), (0.01186, -0.02054, 0.001111), (0.02054, -0.01186, 0.001111), (0.02371, 0.0, 0.001111), (0.02054, 0.01186, 0.001111), (0.01186, 0.02054, 0.001111), (2.903e-10, 0.0235, 0.07638), (-0.01175, 0.02035, 0.07638), (-0.02035, 0.01175, 0.07638), (-0.0235, -9.717e-12, 0.07638), (-0.02035, -0.01175, 0.07638), (-0.01175, -0.02035, 0.07638), (-2.636e-10, -0.0235, 0.07638), (0.01175, -0.02035, 0.07638), (0.02035, -0.01175, 0.07638), (0.0235, 9.717e-12, 0.07638), (0.02035, 0.01175, 0.07638), (0.01175, 0.02035, 0.07638), (-0.01186, 0.02054, 0.07669), (2.802e-10, 0.02371, 0.07669), (-0.02054, 0.01186, 0.07669), (-0.02371, 0.0, 0.07669), (-0.02054, -0.01186, 0.07669), (-0.01186, -0.02054, 0.07669), (-2.802e-10, -0.02371, 0.07669), (0.01186, -0.02054, 0.07669), (0.02054, -0.01186, 0.07669), (0.02371, 0.0, 0.07669), (0.02054, 0.01186, 0.07669), (0.01186, 0.02054, 0.07669), (-6.745e-10, 0.01776, 0.04253), (-0.008881, 0.01538, 0.04253), (-0.01538, 0.008881, 0.04253), (-0.01776, 1.877e-11, 0.04253), (-0.01538, -0.008881, 0.04253), (-0.008881, -0.01538, 0.04253), (-6.302e-10, -0.01776, 0.04253), (0.008881, -0.01538, 0.04253), (0.01538, -0.008881, 0.04253), (0.01776, 6.308e-11, 0.04253), (0.01538, 0.008881, 0.04253), (0.008881, 0.01538, 0.04253), (-6.495e-10, 0.01592, 0.04399), (-0.007959, 0.01379, 0.04399), (-0.01379, 0.007959, 0.04399), (-0.01592, 4.248e-11, 0.04399), (-0.01379, -0.007959, 0.04399), (-0.007959, -0.01379, 0.04399), (-6.495e-10, -0.01592, 0.04399), (0.007959, -0.01379, 0.04399), (0.01379, -0.007959, 0.04399), (0.01592, 4.248e-11, 0.04399), (0.01379, 0.007959, 0.04399), (0.007959, 0.01379, 0.04399), (-1.138e-10, 0.01554, 0.05416), (-0.007771, 0.01346, 0.05416), (-0.01346, 0.007771, 0.05416), (-0.01554, 4.248e-11, 0.05416), (-0.01346, -0.007771, 0.05416), (-0.007771, -0.01346, 0.05416), (-1.138e-10, -0.01554, 0.05416), (0.007771, -0.01346, 0.05416), (0.01346, -0.007771, 0.05416), (0.01554, 4.248e-11, 0.05416), (0.01346, 0.007771, 0.05416), (0.007771, 0.01346, 0.05416), (-0.007959, 0.01379, 0.05416), (-1.138e-10, 0.01592, 0.05416), (-0.01379, 0.007959, 0.05416), (-0.01592, 4.248e-11, 0.05416), (-0.01379, -0.007959, 0.05416), (-0.007959, -0.01379, 0.05416), (-1.138e-10, -0.01592, 0.05416), (0.007959, -0.01379, 0.05416), (0.01379, -0.007959, 0.05416), (0.01592, 4.248e-11, 0.05416), (0.01379, 0.007959, 0.05416), (0.007959, 0.01379, 0.05416), (1.064e-11, 0.007476, 0.05074), (-0.003738, 0.006475, 0.05074), (-0.006475, 0.003738, 0.05074), (-0.007476, 1.669e-10, 0.05074), (-0.006475, -0.003738, 0.05074), (-0.003738, -0.006475, 0.05074), (-2.382e-10, -0.007476, 0.05074), (0.003738, -0.006475, 0.05074), (0.006475, -0.003738, 0.05074), (0.007476, -8.196e-11, 0.05074), (0.006475, 0.003738, 0.05074), (0.003738, 0.006475, 0.05074), (-0.007771, 0.01346, 0.05251), (-1.138e-10, 0.01554, 0.05251), (-0.01346, 0.007771, 0.05251), (-0.01554, 4.248e-11, 0.05251), (-0.01346, -0.007771, 0.05251), (-0.007771, -0.01346, 0.05251), (-1.138e-10, -0.01554, 0.05251), (0.007771, -0.01346, 0.05251), (0.01346, -0.007771, 0.05251), (0.01554, 4.248e-11, 0.05251), (0.01346, 0.007771, 0.05251), (0.007771, 0.01346, 0.05251), (-4.636e-10, 0.001224, 0.05061), (-0.0006122, 0.00106, 0.05061), (-0.00106, 0.0006122, 0.05061), (-0.001224, -3.785e-11, 0.05061), (-0.00106, -0.0006122, 0.05061), (-0.0006122, -0.00106, 0.05061), (-5.043e-10, -0.001224, 0.05061), (0.0006122, -0.00106, 0.05061), (0.00106, -0.0006122, 0.05061), (0.001224, -7.861e-11, 0.05061), (0.00106, 0.0006122, 0.05061), (0.0006122, 0.00106, 0.05061), (5.259e-09, 0.001095, 0.05588), (-0.0005473, 0.000948, 0.05588), (-0.000948, 0.0005473, 0.05588), (-0.001095, -1.055e-11, 0.05588), (-0.000948, -0.0005473, 0.05588), (-0.0005473, -0.000948, 0.05588), (5.222e-09, -0.001095, 0.05588), (0.0005473, -0.000948, 0.05588), (0.000948, -0.0005473, 0.05588), (0.001095, -4.699e-11, 0.05588), (0.000948, 0.0005473, 0.05588), (0.0005473, 0.000948, 0.05588), (3.811e-09, -3.032e-11, 0.0596), (3.673e-09, 0.002115, 0.05424), (1.07e-09, 0.002066, 0.05186), (2.427e-09, 0.002409, 0.05304), (-0.001033, 0.00179, 0.05186), (-0.001057, 0.001831, 0.05424), (-0.001204, 0.002086, 0.05304), (-0.00179, 0.001033, 0.05186), (-0.001831, 0.001057, 0.05424), (-0.002086, 0.001204, 0.05304), (-0.002066, -1.849e-11, 0.05186), (-0.002115, -4.606e-12, 0.05424), (-0.002409, -5.049e-12, 0.05304), (-0.00179, -0.001033, 0.05186), (-0.001831, -0.001057, 0.05424), (-0.002086, -0.001204, 0.05304), (-0.001033, -0.00179, 0.05186), (-0.001057, -0.001831, 0.05424), (-0.001204, -0.002086, 0.05304), (1.002e-09, -0.002066, 0.05186), (3.602e-09, -0.002115, 0.05424), (2.351e-09, -0.002409, 0.05304), (0.001033, -0.00179, 0.05186), (0.001057, -0.001831, 0.05424), (0.001204, -0.002086, 0.05304), (0.00179, -0.001033, 0.05186), (0.001831, -0.001057, 0.05424), (0.002086, -0.001204, 0.05304), (0.002066, -8.728e-11, 0.05186), (0.002115, -7.5e-11, 0.05424), (0.002409, -8.533e-11, 0.05304), (0.00179, 0.001033, 0.05186), (0.001831, 0.001057, 0.05424), (0.002086, 0.001204, 0.05304), (0.001033, 0.00179, 0.05186), (0.001057, 0.001831, 0.05424), (0.001204, 0.002086, 0.05304)], [], [(1, 0, 11, 10, 9, 8, 7, 6, 5, 4, 3, 2), (18, 19, 43, 42), (4, 5, 29, 28), (11, 0, 25, 35), (1, 2, 26, 24), (8, 9, 33, 32), (5, 6, 30, 29), (2, 3, 27, 26), (9, 10, 34, 33), (6, 7, 31, 30), (3, 4, 28, 27), (10, 11, 35, 34), (0, 1, 24, 25), (7, 8, 32, 31), (13, 12, 25, 24), (14, 13, 24, 26), (15, 14, 26, 27), (16, 15, 27, 28), (17, 16, 28, 29), (18, 17, 29, 30), (19, 18, 30, 31), (20, 19, 31, 32), (21, 20, 32, 33), (22, 21, 33, 34), (23, 22, 34, 35), (12, 23, 35, 25), (37, 38, 39, 40, 41, 42, 43, 44, 45, 46, 47, 36), (15, 16, 40, 39), (22, 23, 47, 46), (12, 13, 37, 36), (19, 20, 44, 43), (16, 17, 41, 40), (23, 12, 36, 47), (13, 14, 38, 37), (20, 21, 45, 44), (17, 18, 42, 41), (14, 15, 39, 38), (21, 22, 46, 45), (49, 50, 51, 52, 53, 54, 55, 56, 57, 58, 59, 48), (66, 90, 91, 67), (52, 76, 77, 53), (59, 83, 73, 48), (49, 72, 74, 50), (56, 80, 81, 57), (53, 77, 78, 54), (50, 74, 75, 51), (57, 81, 82, 58), (54, 78, 79, 55), (51, 75, 76, 52), (58, 82, 83, 59), (48, 73, 72, 49), (55, 79, 80, 56), (61, 72, 73, 60), (62, 74, 72, 61), (63, 75, 74, 62), (64, 76, 75, 63), (65, 77, 76, 64), (66, 78, 77, 65), (67, 79, 78, 66), (68, 80, 79, 67), (69, 81, 80, 68), (70, 82, 81, 69), (71, 83, 82, 70), (60, 73, 83, 71), (85, 84, 95, 94, 93, 92, 91, 90, 89, 88, 87, 86), (63, 87, 88, 64), (70, 94, 95, 71), (60, 84, 85, 61), (67, 91, 92, 68), (64, 88, 89, 65), (71, 95, 84, 60), (61, 85, 86, 62), (68, 92, 93, 69), (65, 89, 90, 66), (62, 86, 87, 63), (69, 93, 94, 70), (97, 96, 107, 106, 105, 104, 103, 102, 101, 100, 99, 98), (114, 115, 151, 150), (98, 99, 123, 122), (105, 106, 130, 129), (102, 103, 127, 126), (99, 100, 124, 123), (106, 107, 131, 130), (96, 97, 120, 121), (103, 104, 128, 127), (100, 101, 125, 124), (107, 96, 121, 131), (97, 98, 122, 120), (104, 105, 129, 128), (101, 102, 126, 125), (109, 108, 121, 120), (110, 109, 120, 122), (111, 110, 122, 123), (112, 111, 123, 124), (113, 112, 124, 125), (114, 113, 125, 126), (115, 114, 126, 127), (116, 115, 127, 128), (117, 116, 128, 129), (118, 117, 129, 130), (119, 118, 130, 131), (108, 119, 131, 121), (133, 134, 135, 136, 137, 138, 139, 140, 141, 142, 143, 132), (111, 112, 148, 147), (118, 119, 155, 154), (108, 109, 144, 145), (115, 116, 152, 151), (112, 113, 149, 148), (119, 108, 145, 155), (109, 110, 146, 144), (116, 117, 153, 152), (113, 114, 150, 149), (110, 111, 147, 146), (117, 118, 154, 153), (133, 132, 145, 144), (134, 133, 144, 146), (135, 134, 146, 147), (136, 135, 147, 148), (137, 136, 148, 149), (138, 137, 149, 150), (139, 138, 150, 151), (140, 139, 151, 152), (141, 140, 152, 153), (142, 141, 153, 154), (143, 142, 154, 155), (132, 143, 155, 145), (157, 156, 167, 166, 165, 164, 163, 162, 161, 160, 159, 158), (185, 188, 170, 169), (203, 206, 176, 175), (194, 197, 173, 172), (215, 181, 168, 179), (206, 209, 177, 176), (197, 200, 174, 173), (156, 157, 184, 182), (188, 191, 171, 170), (209, 212, 178, 177), (200, 203, 175, 174), (191, 194, 172, 171), (212, 215, 179, 178), (172, 173, 180), (157, 158, 187, 184), (164, 165, 208, 205), (161, 162, 199, 196), (158, 159, 190, 187), (165, 166, 211, 208), (162, 163, 202, 199), (159, 160, 193, 190), (166, 167, 214, 211), (167, 156, 182, 214), (163, 164, 205, 202), (160, 161, 196, 193), (179, 168, 180), (169, 170, 180), (176, 177, 180), (173, 174, 180), (170, 171, 180), (177, 178, 180), (174, 175, 180), (171, 172, 180), (178, 179, 180), (168, 169, 180), (175, 176, 180), (185, 181, 183, 186), (186, 183, 182, 184), (188, 185, 186, 189), (189, 186, 184, 187), (191, 188, 189, 192), (192, 189, 187, 190), (194, 191, 192, 195), (195, 192, 190, 193), (197, 194, 195, 198), (198, 195, 193, 196), (200, 197, 198, 201), (201, 198, 196, 199), (203, 200, 201, 204), (204, 201, 199, 202), (206, 203, 204, 207), (207, 204, 202, 205), (209, 206, 207, 210), (210, 207, 205, 208), (212, 209, 210, 213), (213, 210, 208, 211), (215, 212, 213, 216), (216, 213, 211, 214), (181, 215, 216, 183), (183, 216, 214, 182), (181, 185, 169, 168)])
me_circle_002.polygons.foreach_set('use_smooth', [True] * 187)
me_circle_002.polygons.foreach_set('material_index', [3, 3, 3, 3, 3, 3, 3, 3, 3, 3, 3, 3, 3, 3, 3, 3, 3, 3, 3, 3, 3, 3, 3, 3, 3, 3, 3, 3, 3, 3, 3, 3, 3, 3, 3, 3, 3, 3, 3, 3, 3, 3, 3, 3, 3, 3, 3, 3, 3, 3, 3, 3, 3, 3, 3, 3, 3, 3, 3, 3, 3, 3, 3, 3, 3, 3, 3, 3, 3, 3, 3, 3, 3, 3, 3, 3, 0, 0, 0, 0, 0, 0, 0, 0, 0, 0, 0, 0, 0, 0, 0, 0, 0, 0, 0, 0, 0, 0, 0, 0, 0, 0, 1, 0, 0, 0, 0, 0, 0, 0, 0, 0, 0, 0, 1, 1, 1, 1, 1, 1, 1, 1, 1, 1, 1, 1, 2, 2, 2, 2, 2, 2, 2, 2, 2, 2, 2, 2, 2, 2, 2, 2, 2, 2, 2, 2, 2, 2, 2, 2, 2, 2, 2, 2, 2, 2, 2, 2, 2, 2, 2, 2, 2, 2, 2, 2, 2, 2, 2, 2, 2, 2, 2, 2, 2, 2, 2, 2, 2, 2, 2, 2, 2, 2, 2, 2, 2])
_uv = me_circle_002.uv_layers.new(name='UVMap')
_uv.uv.foreach_set('vector', [0.2541, 0.9259, 0.5, 0.9918, 0.7459, 0.9259, 0.9259, 0.7459, 0.9918, 0.5, 0.9259, 0.2541, 0.7459, 0.07407, 0.5, 0.008176, 0.2541, 0.07407, 0.07407, 0.2541, 0.008176, 0.5, 0.07407, 0.7459, 0.5, 0.7782, 0.7221, 0.7782, 0.6635, 0.3168, 0.5, 0.3168, 0.07407, -0.2218, 0.2541, -0.2218, 0.2541, 0.7782, 0.07407, 0.7782, 0.7459, -0.2218, 0.5, -0.2218, 0.5, 0.7782, 0.7459, 0.7782, 0.2541, -0.2218, 0.07407, -0.2218, 0.07407, 0.7782, 0.2541, 0.7782, 0.2541, -0.2218, 0.5, -0.2218, 0.5, 0.7782, 0.2541, 0.7782, 0.2541, -0.2218, 0.5, -0.2218, 0.5, 0.7782, 0.2541, 0.7782, 0.7459, -0.2218, 0.5, -0.2218, 0.5, 0.7782, 0.7459, 0.7782, 0.5, -0.2218, 0.7459, -0.2218, 0.7459, 0.7782, 0.5, 0.7782, 0.5, -0.2218, 0.7459, -0.2218, 0.7459, 0.7782, 0.5, 0.7782, 0.5, -0.2218, 0.2541, -0.2218, 0.2541, 0.7782, 0.5, 0.7782, 0.9259, -0.2218, 0.7459, -0.2218, 0.7459, 0.7782, 0.9259, 0.7782, 0.5, -0.2218, 0.2541, -0.2218, 0.2541, 0.7782, 0.5, 0.7782, 0.7459, -0.2218, 0.9259, -0.2218, 0.9259, 0.7782, 0.7459, 0.7782, 0.2779, 0.8846, 0.5, 0.9441, 0.5, 0.9918, 0.2541, 0.9259, 0.1154, 0.7221, 0.2779, 0.8846, 0.2541, 0.9259, 0.07407, 0.7459, 0.05589, 0.5, 0.1154, 0.7221, 0.07407, 0.7459, 0.008176, 0.5, 0.1154, 0.2779, 0.05589, 0.5, 0.008176, 0.5, 0.07407, 0.2541, 0.2779, 0.1154, 0.1154, 0.2779, 0.07407, 0.2541, 0.2541, 0.07407, 0.5, 0.05589, 0.2779, 0.1154, 0.2541, 0.07407, 0.5, 0.008176, 0.7221, 0.1154, 0.5, 0.05589, 0.5, 0.008176, 0.7459, 0.07407, 0.8846, 0.2779, 0.7221, 0.1154, 0.7459, 0.07407, 0.9259, 0.2541, 0.9441, 0.5, 0.8846, 0.2779, 0.9259, 0.2541, 0.9918, 0.5, 0.8846, 0.7221, 0.9441, 0.5, 0.9918, 0.5, 0.9259, 0.7459, 0.7221, 0.8846, 0.8846, 0.7221, 0.9259, 0.7459, 0.7459, 0.9259, 0.5, 0.9441, 0.7221, 0.8846, 0.7459, 0.9259, 0.5, 0.9918, 0.3365, 0.7832, 0.2168, 0.6635, 0.173, 0.5, 0.2168, 0.3365, 0.3365, 0.2168, 0.5, 0.173, 0.6635, 0.2168, 0.7832, 0.3365, 0.827, 0.5, 0.7832, 0.6635, 0.6635, 0.7832, 0.5, 0.827, 0.5, 0.7782, 0.2779, 0.7782, 0.3365, 0.3168, 0.5, 0.3168, 0.7221, 0.7782, 0.8846, 0.7782, 0.7832, 0.3168, 0.6635, 0.3168, 0.5, 0.7782, 0.2779, 0.7782, 0.3365, 0.3168, 0.5, 0.3168, 0.7221, 0.7782, 0.8846, 0.7782, 0.7832, 0.3168, 0.6635, 0.3168, 0.2779, 0.7782, 0.1154, 0.7782, 0.2168, 0.3168, 0.3365, 0.3168, 0.7221, 0.7782, 0.5, 0.7782, 0.5, 0.3168, 0.6635, 0.3168, 0.2779, 0.7782, 0.1154, 0.7782, 0.2168, 0.3168, 0.3365, 0.3168, 0.2779, 0.7782, 0.5, 0.7782, 0.5, 0.3168, 0.3365, 0.3168, 0.2779, 0.7782, 0.5, 0.7782, 0.5, 0.3168, 0.3365, 0.3168, 0.7221, 0.7782, 0.5, 0.7782, 0.5, 0.3168, 0.6635, 0.3168, 0.5, 0.7782, 0.7221, 0.7782, 0.6635, 0.3168, 0.5, 0.3168, 0.2541, 0.9259, 0.07407, 0.7459, 0.008176, 0.5, 0.07407, 0.2541, 0.2541, 0.07407, 0.5, 0.008176, 0.7459, 0.07407, 0.9259, 0.2541, 0.9918, 0.5, 0.9259, 0.7459, 0.7459, 0.9259, 0.5, 0.9918, 0.5, 0.7782, 0.5, 0.3168, 0.6635, 0.3168, 0.7221, 0.7782, 0.07407, -0.2218, 0.07407, 0.7782, 0.2541, 0.7782, 0.2541, -0.2218, 0.7459, -0.2218, 0.7459, 0.7782, 0.5, 0.7782, 0.5, -0.2218, 0.2541, -0.2218, 0.2541, 0.7782, 0.07407, 0.7782, 0.07407, -0.2218, 0.2541, -0.2218, 0.2541, 0.7782, 0.5, 0.7782, 0.5, -0.2218, 0.2541, -0.2218, 0.2541, 0.7782, 0.5, 0.7782, 0.5, -0.2218, 0.7459, -0.2218, 0.7459, 0.7782, 0.5, 0.7782, 0.5, -0.2218, 0.5, -0.2218, 0.5, 0.7782, 0.7459, 0.7782, 0.7459, -0.2218, 0.5, -0.2218, 0.5, 0.7782, 0.7459, 0.7782, 0.7459, -0.2218, 0.5, -0.2218, 0.5, 0.7782, 0.2541, 0.7782, 0.2541, -0.2218, 0.9259, -0.2218, 0.9259, 0.7782, 0.7459, 0.7782, 0.7459, -0.2218, 0.5, -0.2218, 0.5, 0.7782, 0.2541, 0.7782, 0.2541, -0.2218, 0.7459, -0.2218, 0.7459, 0.7782, 0.9259, 0.7782, 0.9259, -0.2218, 0.2779, 0.8846, 0.2541, 0.9259, 0.5, 0.9918, 0.5, 0.9441, 0.1154, 0.7221, 0.07407, 0.7459, 0.2541, 0.9259, 0.2779, 0.8846, 0.05589, 0.5, 0.008176, 0.5, 0.07407, 0.7459, 0.1154, 0.7221, 0.1154, 0.2779, 0.07407, 0.2541, 0.008176, 0.5, 0.05589, 0.5, 0.2779, 0.1154, 0.2541, 0.07407, 0.07407, 0.2541, 0.1154, 0.2779, 0.5, 0.05589, 0.5, 0.008176, 0.2541, 0.07407, 0.2779, 0.1154, 0.7221, 0.1154, 0.7459, 0.07407, 0.5, 0.008176, 0.5, 0.05589, 0.8846, 0.2779, 0.9259, 0.2541, 0.7459, 0.07407, 0.7221, 0.1154, 0.9441, 0.5, 0.9918, 0.5, 0.9259, 0.2541, 0.8846, 0.2779, 0.8846, 0.7221, 0.9259, 0.7459, 0.9918, 0.5, 0.9441, 0.5, 0.7221, 0.8846, 0.7459, 0.9259, 0.9259, 0.7459, 0.8846, 0.7221, 0.5, 0.9441, 0.5, 0.9918, 0.7459, 0.9259, 0.7221, 0.8846, 0.3365, 0.7832, 0.5, 0.827, 0.6635, 0.7832, 0.7832, 0.6635, 0.827, 0.5, 0.7832, 0.3365, 0.6635, 0.2168, 0.5, 0.173, 0.3365, 0.2168, 0.2168, 0.3365, 0.173, 0.5, 0.2168, 0.6635, 0.5, 0.7782, 0.5, 0.3168, 0.3365, 0.3168, 0.2779, 0.7782, 0.7221, 0.7782, 0.6635, 0.3168, 0.7832, 0.3168, 0.8846, 0.7782, 0.5, 0.7782, 0.5, 0.3168, 0.3365, 0.3168, 0.2779, 0.7782, 0.7221, 0.7782, 0.6635, 0.3168, 0.7832, 0.3168, 0.8846, 0.7782, 0.2779, 0.7782, 0.3365, 0.3168, 0.2168, 0.3168, 0.1154, 0.7782, 0.7221, 0.7782, 0.6635, 0.3168, 0.5, 0.3168, 0.5, 0.7782, 0.2779, 0.7782, 0.3365, 0.3168, 0.2168, 0.3168, 0.1154, 0.7782, 0.2779, 0.7782, 0.3365, 0.3168, 0.5, 0.3168, 0.5, 0.7782, 0.2779, 0.7782, 0.3365, 0.3168, 0.5, 0.3168, 0.5, 0.7782, 0.7221, 0.7782, 0.6635, 0.3168, 0.5, 0.3168, 0.5, 0.7782, 0.5, 0.7782, 0.5, 0.3168, 0.6635, 0.3168, 0.7221, 0.7782, 0.3434, 0.7712, 0.5, 0.8132, 0.6566, 0.7712, 0.7712, 0.6566, 0.8132, 0.5, 0.7712, 0.3434, 0.6566, 0.2288, 0.5, 0.1868, 0.3434, 0.2288, 0.2288, 0.3434, 0.1868, 0.5, 0.2288, 0.6566, 0.5, 0.5207, 0.6529, 0.5207, 0.6529, 0.4882, 0.5, 0.4882, 0.6566, 0.3205, 0.5, 0.3205, 0.5, 0.5207, 0.6566, 0.5207, 0.5, 0.3205, 0.6566, 0.3205, 0.6566, 0.5207, 0.5, 0.5207, 0.5, 0.3205, 0.6566, 0.3205, 0.6566, 0.5207, 0.5, 0.5207, 0.5, 0.3205, 0.3434, 0.3205, 0.3434, 0.5207, 0.5, 0.5207, 0.6566, 0.3205, 0.7712, 0.3205, 0.7712, 0.5207, 0.6566, 0.5207, 0.5, 0.3205, 0.3434, 0.3205, 0.3434, 0.5207, 0.5, 0.5207, 0.6566, 0.3205, 0.7712, 0.3205, 0.7712, 0.5207, 0.6566, 0.5207, 0.3434, 0.3205, 0.2288, 0.3205, 0.2288, 0.5207, 0.3434, 0.5207, 0.6566, 0.3205, 0.5, 0.3205, 0.5, 0.5207, 0.6566, 0.5207, 0.3434, 0.3205, 0.2288, 0.3205, 0.2288, 0.5207, 0.3434, 0.5207, 0.3434, 0.3205, 0.5, 0.3205, 0.5, 0.5207, 0.3434, 0.5207, 0.3434, 0.3205, 0.5, 0.3205, 0.5, 0.5207, 0.3434, 0.5207, 0.3471, 0.7648, 0.5, 0.8058, 0.5, 0.8132, 0.3434, 0.7712, 0.2352, 0.6529, 0.3471, 0.7648, 0.3434, 0.7712, 0.2288, 0.6566, 0.1942, 0.5, 0.2352, 0.6529, 0.2288, 0.6566, 0.1868, 0.5, 0.2352, 0.3471, 0.1942, 0.5, 0.1868, 0.5, 0.2288, 0.3434, 0.3471, 0.2352, 0.2352, 0.3471, 0.2288, 0.3434, 0.3434, 0.2288, 0.5, 0.1942, 0.3471, 0.2352, 0.3434, 0.2288, 0.5, 0.1868, 0.6529, 0.2352, 0.5, 0.1942, 0.5, 0.1868, 0.6566, 0.2288, 0.7648, 0.3471, 0.6529, 0.2352, 0.6566, 0.2288, 0.7712, 0.3434, 0.8058, 0.5, 0.7648, 0.3471, 0.7712, 0.3434, 0.8132, 0.5, 0.7648, 0.6529, 0.8058, 0.5, 0.8132, 0.5, 0.7712, 0.6566, 0.6529, 0.7648, 0.7648, 0.6529, 0.7712, 0.6566, 0.6566, 0.7712, 0.5, 0.8058, 0.6529, 0.7648, 0.6566, 0.7712, 0.5, 0.8132, 0.4265, 0.6274, 0.3726, 0.5735, 0.3529, 0.5, 0.3726, 0.4265, 0.4265, 0.3726, 0.5, 0.3529, 0.5735, 0.3726, 0.6274, 0.4265, 0.6471, 0.5, 0.6274, 0.5735, 0.5735, 0.6274, 0.5, 0.6471, 0.5, 0.5207, 0.3471, 0.5207, 0.3471, 0.4882, 0.5, 0.4882, 0.6529, 0.5207, 0.7648, 0.5207, 0.7648, 0.4882, 0.6529, 0.4882, 0.5, 0.5207, 0.3471, 0.5207, 0.3471, 0.4882, 0.5, 0.4882, 0.6529, 0.5207, 0.7648, 0.5207, 0.7648, 0.4882, 0.6529, 0.4882, 0.3471, 0.5207, 0.2352, 0.5207, 0.2352, 0.4882, 0.3471, 0.4882, 0.6529, 0.5207, 0.5, 0.5207, 0.5, 0.4882, 0.6529, 0.4882, 0.3471, 0.5207, 0.2352, 0.5207, 0.2352, 0.4882, 0.3471, 0.4882, 0.3471, 0.5207, 0.5, 0.5207, 0.5, 0.4882, 0.3471, 0.4882, 0.3471, 0.5207, 0.5, 0.5207, 0.5, 0.4882, 0.3471, 0.4882, 0.6529, 0.5207, 0.5, 0.5207, 0.5, 0.4882, 0.6529, 0.4882, 0.5, 0.5207, 0.6529, 0.5207, 0.6529, 0.4882, 0.5, 0.4882, 0.4265, 0.6274, 0.5, 0.6471, 0.5, 0.8058, 0.3471, 0.7648, 0.3726, 0.5735, 0.4265, 0.6274, 0.3471, 0.7648, 0.2352, 0.6529, 0.3529, 0.5, 0.3726, 0.5735, 0.2352, 0.6529, 0.1942, 0.5, 0.3726, 0.4265, 0.3529, 0.5, 0.1942, 0.5, 0.2352, 0.3471, 0.4265, 0.3726, 0.3726, 0.4265, 0.2352, 0.3471, 0.3471, 0.2352, 0.5, 0.3529, 0.4265, 0.3726, 0.3471, 0.2352, 0.5, 0.1942, 0.5735, 0.3726, 0.5, 0.3529, 0.5, 0.1942, 0.6529, 0.2352, 0.6274, 0.4265, 0.5735, 0.3726, 0.6529, 0.2352, 0.7648, 0.3471, 0.6471, 0.5, 0.6274, 0.4265, 0.7648, 0.3471, 0.8058, 0.5, 0.6274, 0.5735, 0.6471, 0.5, 0.8058, 0.5, 0.7648, 0.6529, 0.5735, 0.6274, 0.6274, 0.5735, 0.7648, 0.6529, 0.6529, 0.7648, 0.5, 0.6471, 0.5735, 0.6274, 0.6529, 0.7648, 0.5, 0.8058, 0.488, 0.5209, 0.5, 0.5241, 0.512, 0.5209, 0.5209, 0.512, 0.5241, 0.5, 0.5209, 0.488, 0.512, 0.4791, 0.5, 0.4759, 0.488, 0.4791, 0.4791, 0.488, 0.4759, 0.5, 0.4791, 0.512, 0.4792, 0.5221, 0.464, 0.5221, 0.4814, 0.5545, 0.4892, 0.5545, 0.5208, 0.5221, 0.536, 0.5221, 0.5186, 0.5545, 0.5108, 0.5545, 0.4792, 0.5221, 0.464, 0.5221, 0.4814, 0.5545, 0.4892, 0.5545, 0.5208, 0.5221, 0.5, 0.5221, 0.5, 0.5545, 0.5108, 0.5545, 0.4792, 0.5221, 0.5, 0.5221, 0.5, 0.5545, 0.4892, 0.5545, 0.4792, 0.5221, 0.5, 0.5221, 0.5, 0.5545, 0.4892, 0.5545, 0.5, 0.4509, 0.488, 0.4509, 0.4797, 0.4754, 0.5, 0.4754, 0.5208, 0.5221, 0.5, 0.5221, 0.5, 0.5545, 0.5108, 0.5545, 0.5, 0.5221, 0.5208, 0.5221, 0.5108, 0.5545, 0.5, 0.5545, 0.5, 0.5221, 0.5208, 0.5221, 0.5108, 0.5545, 0.5, 0.5545, 0.5, 0.5221, 0.4792, 0.5221, 0.4892, 0.5545, 0.5, 0.5545, 0.5208, 0.5221, 0.536, 0.5221, 0.5186, 0.5545, 0.5108, 0.5545, 0.4892, 0.5545, 0.4814, 0.5545, 0.5, 0.6277, 0.488, 0.4509, 0.4791, 0.4509, 0.4648, 0.4754, 0.4797, 0.4754, 0.488, 0.4509, 0.5, 0.4509, 0.5, 0.4754, 0.4797, 0.4754, 0.488, 0.4509, 0.5, 0.4509, 0.5, 0.4754, 0.4797, 0.4754, 0.512, 0.4509, 0.5, 0.4509, 0.5, 0.4754, 0.5203, 0.4754, 0.5, 0.4509, 0.512, 0.4509, 0.5203, 0.4754, 0.5, 0.4754, 0.5, 0.4509, 0.512, 0.4509, 0.5203, 0.4754, 0.5, 0.4754, 0.5, 0.4509, 0.488, 0.4509, 0.4797, 0.4754, 0.5, 0.4754, 0.512, 0.4509, 0.5209, 0.4509, 0.5352, 0.4754, 0.5203, 0.4754, 0.512, 0.4509, 0.5, 0.4509, 0.5, 0.4754, 0.5203, 0.4754, 0.512, 0.4509, 0.5209, 0.4509, 0.5352, 0.4754, 0.5203, 0.4754, 0.488, 0.4509, 0.4791, 0.4509, 0.4648, 0.4754, 0.4797, 0.4754, 0.5108, 0.5545, 0.5, 0.5545, 0.5, 0.6277, 0.4892, 0.5545, 0.4814, 0.5545, 0.5, 0.6277, 0.4892, 0.5545, 0.5, 0.5545, 0.5, 0.6277, 0.4892, 0.5545, 0.5, 0.5545, 0.5, 0.6277, 0.5108, 0.5545, 0.5, 0.5545, 0.5, 0.6277, 0.5, 0.5545, 0.5108, 0.5545, 0.5, 0.6277, 0.5, 0.5545, 0.5108, 0.5545, 0.5, 0.6277, 0.5, 0.5545, 0.4892, 0.5545, 0.5, 0.6277, 0.5108, 0.5545, 0.5186, 0.5545, 0.5, 0.6277, 0.5, 0.5545, 0.4892, 0.5545, 0.5, 0.6277, 0.5108, 0.5545, 0.5186, 0.5545, 0.5, 0.6277, 0.4792, 0.5221, 0.5, 0.5221, 0.5, 0.4987, 0.4763, 0.4987, 0.4763, 0.4987, 0.5, 0.4987, 0.5, 0.4754, 0.4797, 0.4754, 0.464, 0.5221, 0.4792, 0.5221, 0.4763, 0.4987, 0.459, 0.4987, 0.5237, 0.4987, 0.541, 0.4987, 0.5352, 0.4754, 0.5203, 0.4754, 0.5, 0.5221, 0.5208, 0.5221, 0.5237, 0.4987, 0.5, 0.4987, 0.5, 0.4987, 0.5237, 0.4987, 0.5203, 0.4754, 0.5, 0.4754, 0.4792, 0.5221, 0.5, 0.5221, 0.5, 0.4987, 0.4763, 0.4987, 0.4763, 0.4987, 0.5, 0.4987, 0.5, 0.4754, 0.4797, 0.4754, 0.464, 0.5221, 0.4792, 0.5221, 0.4763, 0.4987, 0.459, 0.4987, 0.459, 0.4987, 0.4763, 0.4987, 0.4797, 0.4754, 0.4648, 0.4754, 0.5, 0.5221, 0.4792, 0.5221, 0.4763, 0.4987, 0.5, 0.4987, 0.5, 0.4987, 0.4763, 0.4987, 0.4797, 0.4754, 0.5, 0.4754, 0.5208, 0.5221, 0.5, 0.5221, 0.5, 0.4987, 0.5237, 0.4987, 0.5237, 0.4987, 0.5, 0.4987, 0.5, 0.4754, 0.5203, 0.4754, 0.536, 0.5221, 0.5208, 0.5221, 0.5237, 0.4987, 0.541, 0.4987, 0.541, 0.4987, 0.5237, 0.4987, 0.5203, 0.4754, 0.5352, 0.4754, 0.5, 0.5221, 0.4792, 0.5221, 0.4763, 0.4987, 0.5, 0.4987, 0.5, 0.4987, 0.4763, 0.4987, 0.4797, 0.4754, 0.5, 0.4754, 0.5208, 0.5221, 0.5, 0.5221, 0.5, 0.4987, 0.5237, 0.4987, 0.5237, 0.4987, 0.5, 0.4987, 0.5, 0.4754, 0.5203, 0.4754, 0.536, 0.5221, 0.5208, 0.5221, 0.5237, 0.4987, 0.541, 0.4987, 0.541, 0.4987, 0.5237, 0.4987, 0.5203, 0.4754, 0.5352, 0.4754, 0.5, 0.5221, 0.5208, 0.5221, 0.5237, 0.4987, 0.5, 0.4987, 0.5, 0.4987, 0.5237, 0.4987, 0.5203, 0.4754, 0.5, 0.4754, 0.5, 0.5221, 0.4792, 0.5221, 0.4892, 0.5545, 0.5, 0.5545])
me_circle_002.materials.append(mat_material_001)
me_circle_002.materials.append(mat_material_002)
me_circle_002.materials.append(mat_material_003)
me_circle_002.materials.append(mat_material_004)
me_circle_002.update()

# ---- objects
ob_circle_001 = bpy.data.objects.new('Circle.001', me_circle_001)
ob_circle_002 = bpy.data.objects.new('Circle.002', me_circle_002)

# ---- transforms, parenting, visibility, modifiers, constraints
ob_circle_001.location = (0.0, 0.0, 0.0)
_m = ob_circle_001.modifiers.new('Auto Smooth', 'NODES')
_m.node_group = ng_auto_smooth
_gi = [s.identifier for s in ng_auto_smooth.interface.items_tree if s.item_type == 'SOCKET' and s.in_out == 'INPUT']
_m[_gi[1]] = 0.5725  # Angle
ob_circle_002.location = (0.0, -0.08201, 0.0)
_m = ob_circle_002.modifiers.new('Auto Smooth', 'NODES')
_m.node_group = ng_auto_smooth
_gi = [s.identifier for s in ng_auto_smooth.interface.items_tree if s.item_type == 'SOCKET' and s.in_out == 'INPUT']
_m[_gi[1]] = 0.5725  # Angle

# ---- collection membership
col_collection.objects.link(ob_circle_001)
col_collection.objects.link(ob_circle_002)

# ---- scene / render settings (as saved in the file)
scene.frame_start = 1; scene.frame_end = 250; scene.frame_set(1)
scene.render.engine = 'BLENDER_EEVEE_NEXT'
scene.cycles.sampling_pattern = 'TABULATED_SOBOL'
bpy.context.view_layer.update()

# ---- added for rendering (the .blend has no active camera and no usable light): camera, sun
cam_auto = bpy.data.cameras.new('AutoCamera')
cam_auto.lens = 50.0
cam_auto.sensor_width = 36.0
cam_auto.clip_end = 1000.0
ob_auto_camera = bpy.data.objects.new('AutoCamera', cam_auto)
scene.collection.objects.link(ob_auto_camera)
ob_auto_camera.location = (0.185045, -0.263059, 0.186967)
ob_auto_camera.rotation_euler = (1.09748, -7.21219e-08, 0.694738)
scene.camera = ob_auto_camera
light_auto_sun = bpy.data.lights.new('AutoSun', 'SUN')
light_auto_sun.energy = 3.0
light_auto_sun.angle = 0.0523599
ob_auto_sun = bpy.data.objects.new('AutoSun', light_auto_sun)
scene.collection.objects.link(ob_auto_sun)
ob_auto_sun.rotation_euler = (0.872665, 0.174533, 0.523599)
bpy.context.view_layer.update()
